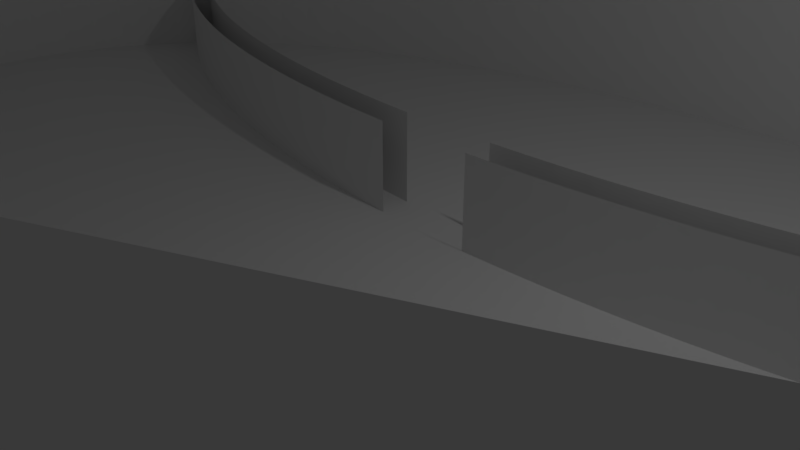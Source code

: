 # Source: entorno.blend  (saved by Blender 2.78.0; exported with 4.5.12 LTS)
import bpy
from mathutils import Matrix  # noqa: F401  (used for matrix-valued properties, if any)

bpy.ops.wm.read_factory_settings(use_empty=True)
scene = bpy.context.scene
scene.name = 'Scene'

# ---- collections
col_collection_1 = bpy.data.collections.new('Collection 1'); scene.collection.children.link(col_collection_1)

# ---- world
world_world = bpy.data.worlds.new('World'); scene.world = world_world
world_world.color = (0.05088, 0.05088, 0.05088)
world_world.use_sun_shadow = False
world_world.sun_shadow_jitter_overblur = 0.0
world_world.cycles.sampling_method = 'MANUAL'

# ---- cameras
cam_camera = bpy.data.cameras.new('Camera')
cam_camera.clip_end = 100.0
cam_camera.lens = 35.0
cam_camera.sensor_width = 32.0
cam_camera.sensor_height = 18.0
cam_camera.ortho_scale = 7.314
cam_camera.dof.focus_distance = 0.0
cam_camera.dof.aperture_fstop = 128.0

# ---- lights
light_lamp = bpy.data.lights.new('Lamp', 'POINT')
light_lamp.transmission_factor = 0.0
light_lamp.cutoff_distance = 30.0
light_lamp.energy = 100.0
light_lamp.shadow_buffer_clip_start = 1.001
light_lamp.shadow_soft_size = 0.1
light_lamp.shadow_maximum_resolution = 0.006
light_lamp.use_absolute_resolution = True

# ---- meshes
me_mesh_006 = bpy.data.meshes.new('Mesh.006')
me_mesh_006.from_pydata([(-10.84, 2.956, -2.531e-10), (-10.48, 2.744, -2.452e-10), (-10.11, 2.535, -2.369e-10), (-9.732, 2.332, -2.282e-10), (-9.336, 2.133, -2.191e-10), (-8.928, 1.941, -2.097e-10), (-8.508, 1.756, -1.999e-10), (-8.077, 1.577, -1.898e-10), (-7.636, 1.407, -1.793e-10), (-7.185, 1.244, -1.686e-10), (-6.724, 1.091, -1.576e-10), (-6.255, 0.9462, -1.464e-10), (-5.778, 0.8112, -1.349e-10), (-5.294, 0.6862, -1.232e-10), (-4.803, 0.5713, -1.114e-10), (-4.306, 0.467, -9.931e-11), (-3.805, 0.3734, -8.712e-11), (-3.298, 0.2908, -7.479e-11), (-2.788, 0.2193, -6.235e-11), (-2.275, 0.159, -4.982e-11), (-1.759, 0.1102, -3.722e-11), (-1.242, 0.07279, -2.457e-11), (0.3126, 0.0294, 1.347e-11), (0.8294, 0.03775, 2.61e-11), (1.344, 0.05733, 3.868e-11), (1.856, 0.08802, 5.118e-11), (2.365, 0.1296, 6.357e-11), (2.869, 0.1819, 7.585e-11), (3.369, 0.2446, 8.798e-11), (3.863, 0.3175, 9.994e-11), (4.35, 0.4002, 1.117e-10), (4.83, 0.4923, 1.233e-10), (5.301, 0.5935, 1.346e-10), (5.764, 0.7033, 1.456e-10), (6.218, 0.8212, 1.564e-10), (6.66, 0.9468, 1.669e-10), (7.092, 1.079, 1.77e-10), (7.511, 1.219, 1.868e-10), (7.918, 1.364, 1.962e-10), (8.311, 1.514, 2.052e-10), (8.689, 1.669, 2.138e-10), (9.052, 1.827, 2.219e-10), (9.398, 1.989, 2.296e-10), (9.728, 2.153, 2.367e-10), (10.04, 2.318, 2.434e-10), (10.36, 2.528, -0.000439), (-10.82, 2.476, -2.531e-10), (-10.46, 2.263, -2.452e-10), (-10.09, 2.055, -2.369e-10), (-9.71, 1.851, -2.282e-10), (-9.314, 1.653, -2.191e-10), (-8.906, 1.461, -2.097e-10), (-8.487, 1.275, -1.999e-10), (-8.056, 1.097, -1.898e-10), (-7.614, 0.9262, -1.793e-10), (-7.163, 0.7639, -1.686e-10), (-6.702, 0.6102, -1.576e-10), (-6.233, 0.4657, -1.464e-10), (-5.756, 0.3308, -1.349e-10), (-5.272, 0.2057, -1.232e-10), (-4.781, 0.09088, -1.114e-10), (-4.285, -0.01346, -9.931e-11), (-3.783, -0.1071, -8.712e-11), (-3.276, -0.1897, -7.479e-11), (-2.766, -0.2612, -6.235e-11), (-2.253, -0.3214, -4.982e-11), (-1.738, -0.3703, -3.722e-11), (-1.22, -0.4077, -2.457e-11), (0.3344, -0.4511, 1.347e-11), (0.8512, -0.4427, 2.61e-11), (1.366, -0.4231, 3.868e-11), (1.878, -0.3924, 5.118e-11), (2.387, -0.3508, 6.357e-11), (2.891, -0.2986, 7.585e-11), (3.391, -0.2358, 8.798e-11), (3.884, -0.163, 9.994e-11), (4.372, -0.08027, 1.117e-10), (4.851, 0.01186, 1.233e-10), (5.323, 0.113, 1.346e-10), (5.786, 0.2228, 1.456e-10), (6.239, 0.3408, 1.564e-10), (6.682, 0.4663, 1.669e-10), (7.114, 0.599, 1.77e-10), (7.533, 0.7381, 1.868e-10), (7.94, 0.8832, 1.962e-10), (8.333, 1.033, 2.052e-10), (8.711, 1.188, 2.138e-10), (9.074, 1.347, 2.219e-10), (9.42, 1.509, 2.296e-10), (9.75, 1.673, 2.367e-10), (10.06, 1.838, 2.434e-10), (10.35, 2.004, 2.495e-10), (-11.05, 2.64, -0.002189), (10.58, 2.148, -0.001236)], [(0, 1), (1, 2), (2, 3), (3, 4), (4, 5), (5, 6), (6, 7), (7, 8), (8, 9), (9, 10), (10, 11), (11, 12), (12, 13), (13, 14), (14, 15), (15, 16), (16, 17), (17, 18), (18, 19), (19, 20), (20, 21), (22, 23), (23, 24), (24, 25), (25, 26), (26, 27), (27, 28), (28, 29), (29, 30), (30, 31), (31, 32), (32, 33), (33, 34), (34, 35), (35, 36), (36, 37), (37, 38), (38, 39), (39, 40), (40, 41), (41, 42), (42, 43), (43, 44), (44, 45), (46, 47), (47, 48), (48, 49), (49, 50), (50, 51), (51, 52), (52, 53), (53, 54), (54, 55), (55, 56), (56, 57), (57, 58), (58, 59), (59, 60), (60, 61), (61, 62), (62, 63), (63, 64), (64, 65), (65, 66), (66, 67), (68, 69), (69, 70), (70, 71), (71, 72), (72, 73), (73, 74), (74, 75), (75, 76), (76, 77), (77, 78), (78, 79), (79, 80), (80, 81), (81, 82), (82, 83), (83, 84), (84, 85), (85, 86), (86, 87), (87, 88), (88, 89), (89, 90), (90, 91), (92, 46), (91, 93)], [])
me_mesh_006.use_remesh_preserve_volume = False
me_mesh_006.use_remesh_preserve_attributes = False
me_mesh_006.use_mirror_vertex_groups = False
me_mesh_006.update()
me_mesh_005 = bpy.data.meshes.new('Mesh.005')
me_mesh_005.from_pydata([(-10.84, 2.956, -2.531e-10), (-10.48, 2.744, -2.452e-10), (-10.11, 2.535, -2.369e-10), (-9.732, 2.332, -2.282e-10), (-9.336, 2.133, -2.191e-10), (-8.928, 1.941, -2.097e-10), (-8.508, 1.756, -1.999e-10), (-8.077, 1.577, -1.898e-10), (-7.636, 1.407, -1.793e-10), (-7.185, 1.244, -1.686e-10), (-6.724, 1.091, -1.576e-10), (-6.255, 0.9462, -1.464e-10), (-5.778, 0.8112, -1.349e-10), (-5.294, 0.6862, -1.232e-10), (-4.803, 0.5713, -1.114e-10), (-4.306, 0.467, -9.931e-11), (-3.805, 0.3734, -8.712e-11), (-3.298, 0.2908, -7.479e-11), (-2.788, 0.2193, -6.235e-11), (-2.275, 0.159, -4.982e-11), (-1.759, 0.1102, -3.722e-11), (-1.242, 0.07279, -2.457e-11), (0.3126, 0.0294, 1.347e-11), (0.8294, 0.03775, 2.61e-11), (1.344, 0.05733, 3.868e-11), (1.856, 0.08802, 5.118e-11), (2.365, 0.1296, 6.357e-11), (2.869, 0.1819, 7.585e-11), (3.369, 0.2446, 8.798e-11), (3.863, 0.3175, 9.994e-11), (4.35, 0.4002, 1.117e-10), (4.83, 0.4923, 1.233e-10), (5.301, 0.5935, 1.346e-10), (5.764, 0.7033, 1.456e-10), (6.218, 0.8212, 1.564e-10), (6.66, 0.9468, 1.669e-10), (7.092, 1.079, 1.77e-10), (7.511, 1.219, 1.868e-10), (7.918, 1.364, 1.962e-10), (8.311, 1.514, 2.052e-10), (8.689, 1.669, 2.138e-10), (9.052, 1.827, 2.219e-10), (9.398, 1.989, 2.296e-10), (9.728, 2.153, 2.367e-10), (10.04, 2.318, 2.434e-10), (10.36, 2.528, -0.000439), (-10.82, 2.476, -2.531e-10), (-10.46, 2.263, -2.452e-10), (-10.09, 2.055, -2.369e-10), (-9.71, 1.851, -2.282e-10), (-9.314, 1.653, -2.191e-10), (-8.906, 1.461, -2.097e-10), (-8.487, 1.275, -1.999e-10), (-8.056, 1.097, -1.898e-10), (-7.614, 0.9262, -1.793e-10), (-7.163, 0.7639, -1.686e-10), (-6.702, 0.6102, -1.576e-10), (-6.233, 0.4657, -1.464e-10), (-5.756, 0.3308, -1.349e-10), (-5.272, 0.2057, -1.232e-10), (-4.781, 0.09088, -1.114e-10), (-4.285, -0.01346, -9.931e-11), (-3.783, -0.1071, -8.712e-11), (-3.276, -0.1897, -7.479e-11), (-2.766, -0.2612, -6.235e-11), (-2.253, -0.3214, -4.982e-11), (-1.738, -0.3703, -3.722e-11), (-1.22, -0.4077, -2.457e-11), (0.3344, -0.4511, 1.347e-11), (0.8512, -0.4427, 2.61e-11), (1.366, -0.4231, 3.868e-11), (1.878, -0.3924, 5.118e-11), (2.387, -0.3508, 6.357e-11), (2.891, -0.2986, 7.585e-11), (3.391, -0.2358, 8.798e-11), (3.884, -0.163, 9.994e-11), (4.372, -0.08027, 1.117e-10), (4.851, 0.01186, 1.233e-10), (5.323, 0.113, 1.346e-10), (5.786, 0.2228, 1.456e-10), (6.239, 0.3408, 1.564e-10), (6.682, 0.4663, 1.669e-10), (7.114, 0.599, 1.77e-10), (7.533, 0.7381, 1.868e-10), (7.94, 0.8832, 1.962e-10), (8.333, 1.033, 2.052e-10), (8.711, 1.188, 2.138e-10), (9.074, 1.347, 2.219e-10), (9.42, 1.509, 2.296e-10), (9.75, 1.673, 2.367e-10), (10.06, 1.838, 2.434e-10), (10.35, 2.004, 2.495e-10), (-11.05, 2.64, -0.002189), (10.58, 2.148, -0.001236), (-10.84, 2.956, -2.531e-10), (-10.48, 2.744, -2.452e-10), (-10.11, 2.535, -2.369e-10), (-9.732, 2.332, -2.282e-10), (-9.336, 2.133, -2.191e-10), (-8.928, 1.941, -2.097e-10), (-8.508, 1.756, -1.999e-10), (-8.077, 1.577, -1.898e-10), (-7.636, 1.407, -1.793e-10), (-7.185, 1.244, -1.686e-10), (-6.724, 1.091, -1.576e-10), (-6.255, 0.9462, -1.464e-10), (-5.778, 0.8112, -1.349e-10), (-5.294, 0.6862, -1.232e-10), (-4.803, 0.5713, -1.114e-10), (-4.306, 0.467, -9.931e-11), (-3.805, 0.3734, -8.712e-11), (-3.298, 0.2908, -7.479e-11), (-2.788, 0.2193, -6.235e-11), (-2.275, 0.159, -4.982e-11), (-1.759, 0.1102, -3.722e-11), (-1.242, 0.07279, -2.457e-11), (0.3126, 0.0294, 1.347e-11), (0.8294, 0.03775, 2.61e-11), (1.344, 0.05733, 3.868e-11), (1.856, 0.08802, 5.118e-11), (2.365, 0.1296, 6.357e-11), (2.869, 0.1819, 7.585e-11), (3.369, 0.2446, 8.798e-11), (3.863, 0.3175, 9.994e-11), (4.35, 0.4002, 1.117e-10), (4.83, 0.4923, 1.233e-10), (5.301, 0.5935, 1.346e-10), (5.764, 0.7033, 1.456e-10), (6.218, 0.8212, 1.564e-10), (6.66, 0.9468, 1.669e-10), (7.092, 1.079, 1.77e-10), (7.511, 1.219, 1.868e-10), (7.918, 1.364, 1.962e-10), (8.311, 1.514, 2.052e-10), (8.689, 1.669, 2.138e-10), (9.052, 1.827, 2.219e-10), (9.398, 1.989, 2.296e-10), (9.728, 2.153, 2.367e-10), (10.04, 2.318, 2.434e-10), (10.36, 2.528, -0.000439), (-10.82, 2.476, -2.531e-10), (-10.46, 2.263, -2.452e-10), (-10.09, 2.055, -2.369e-10), (-9.71, 1.851, -2.282e-10), (-9.314, 1.653, -2.191e-10), (-8.906, 1.461, -2.097e-10), (-8.487, 1.275, -1.999e-10), (-8.056, 1.097, -1.898e-10), (-7.614, 0.9262, -1.793e-10), (-7.163, 0.7639, -1.686e-10), (-6.702, 0.6102, -1.576e-10), (-6.233, 0.4657, -1.464e-10), (-5.756, 0.3308, -1.349e-10), (-5.272, 0.2057, -1.232e-10), (-4.781, 0.09088, -1.114e-10), (-4.285, -0.01346, -9.931e-11), (-3.783, -0.1071, -8.712e-11), (-3.276, -0.1897, -7.479e-11), (-2.766, -0.2612, -6.235e-11), (-2.253, -0.3214, -4.982e-11), (-1.738, -0.3703, -3.722e-11), (-1.22, -0.4077, -2.457e-11), (0.3344, -0.4511, 1.347e-11), (0.8512, -0.4427, 2.61e-11), (1.366, -0.4231, 3.868e-11), (1.878, -0.3924, 5.118e-11), (2.387, -0.3508, 6.357e-11), (2.891, -0.2986, 7.585e-11), (3.391, -0.2358, 8.798e-11), (3.884, -0.163, 9.994e-11), (4.372, -0.08027, 1.117e-10), (4.851, 0.01186, 1.233e-10), (5.323, 0.113, 1.346e-10), (5.786, 0.2228, 1.456e-10), (6.239, 0.3408, 1.564e-10), (6.682, 0.4663, 1.669e-10), (7.114, 0.599, 1.77e-10), (7.533, 0.7381, 1.868e-10), (7.94, 0.8832, 1.962e-10), (8.333, 1.033, 2.052e-10), (8.711, 1.188, 2.138e-10), (9.074, 1.347, 2.219e-10), (9.42, 1.509, 2.296e-10), (9.75, 1.673, 2.367e-10), (10.06, 1.838, 2.434e-10), (10.35, 2.004, 2.495e-10), (-11.05, 2.64, -0.002189), (10.58, 2.148, -0.001236), (-10.84, 2.956, 1.359), (-10.48, 2.744, 1.359), (-10.11, 2.535, 1.359), (-9.732, 2.332, 1.359), (-9.336, 2.133, 1.359), (-8.928, 1.941, 1.359), (-8.508, 1.756, 1.359), (-8.077, 1.577, 1.359), (-7.636, 1.407, 1.359), (-7.185, 1.244, 1.359), (-6.724, 1.091, 1.359), (-6.255, 0.9462, 1.359), (-5.778, 0.8112, 1.359), (-5.294, 0.6862, 1.359), (-4.803, 0.5713, 1.359), (-4.306, 0.467, 1.359), (-3.805, 0.3734, 1.359), (-3.298, 0.2908, 1.359), (-2.788, 0.2193, 1.359), (-2.275, 0.159, 1.359), (-1.759, 0.1102, 1.359), (-1.242, 0.07279, 1.359), (0.3126, 0.0294, 1.359), (0.8294, 0.03774, 1.359), (1.344, 0.05733, 1.359), (1.856, 0.08802, 1.359), (2.365, 0.1296, 1.359), (2.869, 0.1819, 1.359), (3.369, 0.2446, 1.359), (3.863, 0.3175, 1.359), (4.35, 0.4002, 1.359), (4.83, 0.4923, 1.359), (5.301, 0.5935, 1.359), (5.764, 0.7033, 1.359), (6.218, 0.8212, 1.359), (6.66, 0.9468, 1.359), (7.092, 1.079, 1.359), (7.511, 1.219, 1.359), (7.918, 1.364, 1.359), (8.311, 1.514, 1.359), (8.689, 1.669, 1.359), (9.052, 1.827, 1.359), (9.398, 1.989, 1.359), (9.728, 2.153, 1.359), (10.04, 2.318, 1.359), (10.36, 2.528, 1.358), (-10.82, 2.476, 1.359), (-10.46, 2.263, 1.359), (-10.09, 2.055, 1.359), (-9.71, 1.851, 1.359), (-9.314, 1.653, 1.359), (-8.906, 1.461, 1.359), (-8.487, 1.275, 1.359), (-8.056, 1.097, 1.359), (-7.614, 0.9262, 1.359), (-7.163, 0.7639, 1.359), (-6.702, 0.6102, 1.359), (-6.233, 0.4657, 1.359), (-5.756, 0.3308, 1.359), (-5.272, 0.2057, 1.359), (-4.781, 0.09088, 1.359), (-4.285, -0.01346, 1.359), (-3.783, -0.1071, 1.359), (-3.276, -0.1897, 1.359), (-2.766, -0.2612, 1.359), (-2.253, -0.3214, 1.359), (-1.738, -0.3703, 1.359), (-1.22, -0.4077, 1.359), (0.3344, -0.4511, 1.359), (0.8512, -0.4427, 1.359), (1.366, -0.4231, 1.359), (1.878, -0.3924, 1.359), (2.387, -0.3508, 1.359), (2.891, -0.2986, 1.359), (3.391, -0.2358, 1.359), (3.884, -0.163, 1.359), (4.372, -0.08027, 1.359), (4.851, 0.01186, 1.359), (5.323, 0.113, 1.359), (5.786, 0.2228, 1.359), (6.239, 0.3408, 1.359), (6.682, 0.4663, 1.359), (7.114, 0.599, 1.359), (7.533, 0.7381, 1.359), (7.94, 0.8832, 1.359), (8.333, 1.033, 1.359), (8.711, 1.188, 1.359), (9.074, 1.347, 1.359), (9.42, 1.509, 1.359), (9.75, 1.673, 1.359), (10.06, 1.838, 1.359), (10.35, 2.004, 1.359), (-11.05, 2.64, 1.356), (10.58, 2.148, 1.357)], [], [(44, 43, 137, 138), (17, 16, 110, 111), (73, 72, 166, 167), (45, 44, 138, 139), (18, 17, 111, 112), (74, 73, 167, 168), (47, 46, 140, 141), (19, 18, 112, 113), (75, 74, 168, 169), (48, 47, 141, 142), (20, 19, 113, 114), (76, 75, 169, 170), (49, 48, 142, 143), (21, 20, 114, 115), (77, 76, 170, 171), (50, 49, 143, 144), (23, 22, 116, 117), (78, 77, 171, 172), (51, 50, 144, 145), (24, 23, 117, 118), (79, 78, 172, 173), (52, 51, 145, 146), (25, 24, 118, 119), (80, 79, 173, 174), (53, 52, 146, 147), (26, 25, 119, 120), (81, 80, 174, 175), (54, 53, 147, 148), (27, 26, 120, 121), (82, 81, 175, 176), (55, 54, 148, 149), (28, 27, 121, 122), (1, 0, 94, 95), (83, 82, 176, 177), (56, 55, 149, 150), (29, 28, 122, 123), (2, 1, 95, 96), (84, 83, 177, 178), (57, 56, 150, 151), (30, 29, 123, 124), (3, 2, 96, 97), (85, 84, 178, 179), (58, 57, 151, 152), (31, 30, 124, 125), (4, 3, 97, 98), (86, 85, 179, 180), (59, 58, 152, 153), (32, 31, 125, 126), (5, 4, 98, 99), (87, 86, 180, 181), (60, 59, 153, 154), (33, 32, 126, 127), (6, 5, 99, 100), (88, 87, 181, 182), (61, 60, 154, 155), (34, 33, 127, 128), (7, 6, 100, 101), (89, 88, 182, 183), (62, 61, 155, 156), (35, 34, 128, 129), (8, 7, 101, 102), (90, 89, 183, 184), (63, 62, 156, 157), (36, 35, 129, 130), (9, 8, 102, 103), (91, 90, 184, 185), (64, 63, 157, 158), (37, 36, 130, 131), (10, 9, 103, 104), (46, 92, 186, 140), (65, 64, 158, 159), (38, 37, 131, 132), (11, 10, 104, 105), (93, 91, 185, 187), (66, 65, 159, 160), (39, 38, 132, 133), (12, 11, 105, 106), (67, 66, 160, 161), (40, 39, 133, 134), (13, 12, 106, 107), (69, 68, 162, 163), (41, 40, 134, 135), (14, 13, 107, 108), (70, 69, 163, 164), (42, 41, 135, 136), (15, 14, 108, 109), (71, 70, 164, 165), (43, 42, 136, 137), (16, 15, 109, 110), (72, 71, 165, 166), (181, 180, 274, 275), (154, 153, 247, 248), (127, 126, 220, 221), (100, 99, 193, 194), (182, 181, 275, 276), (155, 154, 248, 249), (128, 127, 221, 222), (101, 100, 194, 195), (183, 182, 276, 277), (156, 155, 249, 250), (129, 128, 222, 223), (102, 101, 195, 196), (184, 183, 277, 278), (157, 156, 250, 251), (130, 129, 223, 224), (103, 102, 196, 197), (185, 184, 278, 279), (158, 157, 251, 252), (131, 130, 224, 225), (104, 103, 197, 198), (140, 186, 280, 234), (159, 158, 252, 253), (132, 131, 225, 226), (105, 104, 198, 199), (187, 185, 279, 281), (160, 159, 253, 254), (133, 132, 226, 227), (106, 105, 199, 200), (161, 160, 254, 255), (134, 133, 227, 228), (107, 106, 200, 201), (163, 162, 256, 257), (135, 134, 228, 229), (108, 107, 201, 202), (164, 163, 257, 258), (136, 135, 229, 230), (109, 108, 202, 203), (165, 164, 258, 259), (137, 136, 230, 231), (110, 109, 203, 204), (166, 165, 259, 260), (138, 137, 231, 232), (111, 110, 204, 205), (167, 166, 260, 261), (139, 138, 232, 233), (112, 111, 205, 206), (168, 167, 261, 262), (141, 140, 234, 235), (113, 112, 206, 207), (169, 168, 262, 263), (142, 141, 235, 236), (114, 113, 207, 208), (170, 169, 263, 264), (143, 142, 236, 237), (115, 114, 208, 209), (171, 170, 264, 265), (144, 143, 237, 238), (117, 116, 210, 211), (172, 171, 265, 266), (145, 144, 238, 239), (118, 117, 211, 212), (173, 172, 266, 267), (146, 145, 239, 240), (119, 118, 212, 213), (174, 173, 267, 268), (147, 146, 240, 241), (120, 119, 213, 214), (175, 174, 268, 269), (148, 147, 241, 242), (121, 120, 214, 215), (176, 175, 269, 270), (149, 148, 242, 243), (122, 121, 215, 216), (95, 94, 188, 189), (177, 176, 270, 271), (150, 149, 243, 244), (123, 122, 216, 217), (96, 95, 189, 190), (178, 177, 271, 272), (151, 150, 244, 245), (124, 123, 217, 218), (97, 96, 190, 191), (179, 178, 272, 273), (152, 151, 245, 246), (125, 124, 218, 219), (98, 97, 191, 192), (180, 179, 273, 274), (153, 152, 246, 247), (126, 125, 219, 220), (99, 98, 192, 193)])
me_mesh_005.use_remesh_preserve_volume = False
me_mesh_005.use_remesh_preserve_attributes = False
me_mesh_005.use_mirror_vertex_groups = False
me_mesh_005.update()
me_mesh_004 = bpy.data.meshes.new('Mesh.004')
me_mesh_004.from_pydata([(-2.016, 0.01411, 0.0), (-1.992, 0.238, 0.0), (-1.927, 0.4383, 0.0), (-1.827, 0.6158, 0.0), (-1.694, 0.7713, 0.0), (-1.533, 0.9057, 0.0), (-1.349, 1.02, 0.0), (-1.145, 1.114, 0.0), (-0.926, 1.189, 0.0), (-0.6958, 1.247, 0.0), (-0.4588, 1.287, 0.0), (-0.2191, 1.311, 0.0), (0.01904, 1.319, 0.0), (0.2512, 1.313, 0.0), (0.4849, 1.291, 0.0), (0.7161, 1.253, 0.0), (0.9407, 1.198, 0.0), (1.155, 1.125, 0.0), (1.354, 1.034, 0.0), (1.534, 0.9244, 0.0), (1.691, 0.7943, 0.0), (1.822, 0.6434, 0.0), (1.921, 0.4709, 0.0), (1.985, 0.2761, 0.0), (2.009, 0.05799, 0.0), (1.99, -0.1701, 0.0), (1.93, -0.376, 0.0), (1.832, -0.5601, 0.0), (1.701, -0.723, 0.0), (1.542, -0.865, 0.0), (1.358, -0.9867, 0.0), (1.153, -1.089, 0.0), (0.9328, -1.171, 0.0), (0.7007, -1.234, 0.0), (0.4613, -1.279, 0.0), (0.2188, -1.306, 0.0), (-0.02262, -1.316, 0.0), (-0.2585, -1.308, 0.0), (-0.4956, -1.283, 0.0), (-0.7298, -1.241, 0.0), (-0.9569, -1.18, 0.0), (-1.173, -1.101, 0.0), (-1.373, -1.003, 0.0), (-1.554, -0.8848, 0.0), (-1.711, -0.747, 0.0), (-1.839, -0.5887, 0.0), (-1.936, -0.4094, 0.0), (-1.996, -0.2086, 0.0), (1.883, 0.3623, 0.0), (1.748, 0.4372, 0.0), (1.585, 0.5013, 0.0), (1.398, 0.5551, 0.0), (1.191, 0.5991, 0.0), (0.9686, 0.6338, 0.0), (0.7349, 0.6598, 0.0), (0.4941, 0.6774, 0.0), (0.2506, 0.6872, 0.0), (0.008636, 0.6898, 0.0), (-0.2366, 0.6851, 0.0), (-0.4833, 0.6728, 0.0), (-0.7272, 0.6523, 0.0), (-0.964, 0.623, 0.0), (-1.189, 0.5846, 0.0), (-1.399, 0.5366, 0.0), (-1.588, 0.4784, 0.0), (-1.753, 0.4095, 0.0), (-1.889, 0.3296, 0.0), (1.906, 0.05209, 0.0), (1.77, 0.0459, 0.0), (1.605, 0.03959, 0.0), (1.415, 0.03335, 0.0), (1.204, 0.02737, 0.0), (0.9774, 0.02183, 0.0), (0.7392, 0.01691, 0.0), (0.4936, 0.0128, 0.0), (0.2451, 0.00969, 0.0), (-0.001882, 0.007756, 0.0), (-0.2492, 0.006898, 0.0), (-0.498, 0.006786, 0.0), (-0.7438, 0.007264, 0.0), (-0.9824, 0.008178, 0.0), (-1.209, 0.009372, 0.0), (-1.42, 0.01069, 0.0), (-1.611, 0.01198, 0.0), (-1.776, 0.01308, 0.0), (-1.913, 0.01384, 0.0), (1.889, -0.2679, 0.0), (1.754, -0.355, 0.0), (1.59, -0.4313, 0.0), (1.401, -0.4971, 0.0), (1.191, -0.5526, 0.0), (0.9653, -0.5978, 0.0), (0.7276, -0.6329, 0.0), (0.4826, -0.6581, 0.0), (0.2345, -0.6735, 0.0), (-0.01231, -0.6792, 0.0), (-0.2564, -0.6757, 0.0), (-0.5019, -0.6629, 0.0), (-0.7444, -0.6407, 0.0), (-0.9796, -0.609, 0.0), (-1.203, -0.5676, 0.0), (-1.411, -0.5162, 0.0), (-1.598, -0.4548, 0.0), (-1.761, -0.3832, 0.0), (-1.895, -0.3012, 0.0)], [], [(21, 48, 23, 22), (48, 67, 24, 23), (67, 86, 25, 24), (86, 27, 26, 25), (20, 49, 48, 21), (49, 68, 67, 48), (68, 87, 86, 67), (87, 28, 27, 86), (19, 50, 49, 20), (50, 69, 68, 49), (69, 88, 87, 68), (88, 29, 28, 87), (18, 51, 50, 19), (51, 70, 69, 50), (70, 89, 88, 69), (89, 30, 29, 88), (17, 52, 51, 18), (52, 71, 70, 51), (71, 90, 89, 70), (90, 31, 30, 89), (16, 53, 52, 17), (53, 72, 71, 52), (72, 91, 90, 71), (91, 32, 31, 90), (15, 54, 53, 16), (54, 73, 72, 53), (73, 92, 91, 72), (92, 33, 32, 91), (14, 55, 54, 15), (55, 74, 73, 54), (74, 93, 92, 73), (93, 34, 33, 92), (13, 56, 55, 14), (56, 75, 74, 55), (75, 94, 93, 74), (94, 35, 34, 93), (12, 57, 56, 13), (57, 76, 75, 56), (76, 95, 94, 75), (95, 36, 35, 94), (11, 58, 57, 12), (58, 77, 76, 57), (77, 96, 95, 76), (96, 37, 36, 95), (10, 59, 58, 11), (59, 78, 77, 58), (78, 97, 96, 77), (97, 38, 37, 96), (9, 60, 59, 10), (60, 79, 78, 59), (79, 98, 97, 78), (98, 39, 38, 97), (8, 61, 60, 9), (61, 80, 79, 60), (80, 99, 98, 79), (99, 40, 39, 98), (7, 62, 61, 8), (62, 81, 80, 61), (81, 100, 99, 80), (100, 41, 40, 99), (6, 63, 62, 7), (63, 82, 81, 62), (82, 101, 100, 81), (101, 42, 41, 100), (5, 64, 63, 6), (64, 83, 82, 63), (83, 102, 101, 82), (102, 43, 42, 101), (4, 65, 64, 5), (65, 84, 83, 64), (84, 103, 102, 83), (103, 44, 43, 102), (3, 66, 65, 4), (66, 85, 84, 65), (85, 104, 103, 84), (104, 45, 44, 103), (2, 1, 66, 3), (1, 0, 85, 66), (0, 47, 104, 85), (47, 46, 45, 104)])
me_mesh_004.use_remesh_preserve_volume = False
me_mesh_004.use_remesh_preserve_attributes = False
me_mesh_004.use_mirror_vertex_groups = False
me_mesh_004.update()
me_mesh_001 = bpy.data.meshes.new('Mesh.001')
me_mesh_001.from_pydata([(-2.016, 0.01411, 0.0), (-1.992, 0.238, 0.0), (-1.927, 0.4383, 0.0), (-1.827, 0.6158, 0.0), (-1.694, 0.7713, 0.0), (-1.533, 0.9057, 0.0), (-1.349, 1.02, 0.0), (-1.145, 1.114, 0.0), (-0.926, 1.189, 0.0), (-0.6958, 1.247, 0.0), (-0.4588, 1.287, 0.0), (-0.2191, 1.311, 0.0), (0.01904, 1.319, 0.0), (0.2512, 1.313, 0.0), (0.4849, 1.291, 0.0), (0.7161, 1.253, 0.0), (0.9407, 1.198, 0.0), (1.155, 1.125, 0.0), (1.354, 1.034, 0.0), (1.534, 0.9244, 0.0), (1.691, 0.7943, 0.0), (1.822, 0.6434, 0.0), (1.921, 0.4709, 0.0), (1.985, 0.2761, 0.0), (2.009, 0.05799, 0.0), (1.99, -0.1701, 0.0), (1.93, -0.376, 0.0), (1.832, -0.5601, 0.0), (1.701, -0.723, 0.0), (1.542, -0.865, 0.0), (1.358, -0.9867, 0.0), (1.153, -1.089, 0.0), (0.9328, -1.171, 0.0), (0.7007, -1.234, 0.0), (0.4613, -1.279, 0.0), (0.2188, -1.306, 0.0), (-0.02262, -1.316, 0.0), (-0.2585, -1.308, 0.0), (-0.4956, -1.283, 0.0), (-0.7298, -1.241, 0.0), (-0.9569, -1.18, 0.0), (-1.173, -1.101, 0.0), (-1.373, -1.003, 0.0), (-1.554, -0.8848, 0.0), (-1.711, -0.747, 0.0), (-1.839, -0.5887, 0.0), (-1.936, -0.4094, 0.0), (-1.996, -0.2086, 0.0), (-2.016, 0.01411, 0.0), (-1.992, 0.238, 0.0), (-1.927, 0.4383, 0.0), (-1.827, 0.6158, 0.0), (-1.694, 0.7713, 0.0), (-1.533, 0.9057, 0.0), (-1.349, 1.02, 0.0), (-1.145, 1.114, 0.0), (-0.926, 1.189, 0.0), (-0.6958, 1.247, 0.0), (-0.4588, 1.287, 0.0), (-0.2191, 1.311, 0.0), (0.01904, 1.319, 0.0), (0.2512, 1.313, 0.0), (0.4849, 1.291, 0.0), (0.7161, 1.253, 0.0), (0.9407, 1.198, 0.0), (1.155, 1.125, 0.0), (1.354, 1.034, 0.0), (1.534, 0.9244, 0.0), (1.691, 0.7943, 0.0), (1.822, 0.6434, 0.0), (1.921, 0.4709, 0.0), (1.985, 0.2761, 0.0), (2.009, 0.05799, 0.0), (1.99, -0.1701, 0.0), (1.93, -0.376, 0.0), (1.832, -0.5601, 0.0), (1.701, -0.723, 0.0), (1.542, -0.865, 0.0), (1.358, -0.9867, 0.0), (1.153, -1.089, 0.0), (0.9328, -1.171, 0.0), (0.7007, -1.234, 0.0), (0.4613, -1.279, 0.0), (0.2188, -1.306, 0.0), (-0.02262, -1.316, 0.0), (-0.2585, -1.308, 0.0), (-0.4956, -1.283, 0.0), (-0.7298, -1.241, 0.0), (-0.9569, -1.18, 0.0), (-1.173, -1.101, 0.0), (-1.373, -1.003, 0.0), (-1.554, -0.8848, 0.0), (-1.711, -0.747, 0.0), (-1.839, -0.5887, 0.0), (-1.936, -0.4094, 0.0), (-1.996, -0.2086, 0.0), (-2.019, 0.01411, 0.8631), (-1.995, 0.238, 0.8631), (-1.931, 0.4383, 0.8631), (-1.831, 0.6158, 0.8631), (-1.698, 0.7713, 0.8631), (-1.537, 0.9057, 0.8631), (-1.353, 1.02, 0.8631), (-1.149, 1.114, 0.8631), (-0.9297, 1.189, 0.8631), (-0.6995, 1.247, 0.8631), (-0.4624, 1.287, 0.8631), (-0.2228, 1.311, 0.8631), (0.01537, 1.319, 0.8631), (0.2475, 1.313, 0.8631), (0.4812, 1.291, 0.8631), (0.7124, 1.253, 0.8631), (0.9371, 1.198, 0.8631), (1.151, 1.125, 0.8631), (1.35, 1.034, 0.8631), (1.53, 0.9244, 0.8631), (1.688, 0.7943, 0.8631), (1.818, 0.6434, 0.8631), (1.917, 0.4709, 0.8631), (1.981, 0.2761, 0.8631), (2.005, 0.05799, 0.8631), (1.987, -0.1701, 0.8631), (1.926, -0.376, 0.8631), (1.829, -0.5601, 0.8631), (1.698, -0.723, 0.8631), (1.538, -0.865, 0.8631), (1.354, -0.9867, 0.8631), (1.149, -1.089, 0.8631), (0.9291, -1.171, 0.8631), (0.6971, -1.234, 0.8631), (0.4576, -1.279, 0.8631), (0.2151, -1.306, 0.8631), (0.1467, -1.334, 0.7683), (-0.4004, -1.312, 0.8332), (-0.4993, -1.283, 0.8631), (-0.7335, -1.241, 0.8631), (-0.9606, -1.18, 0.8631), (-1.176, -1.101, 0.8631), (-1.377, -1.003, 0.8631), (-1.557, -0.8848, 0.8631), (-1.714, -0.747, 0.8631), (-1.843, -0.5887, 0.8631), (-1.94, -0.4094, 0.8631), (-2.0, -0.2086, 0.8631), (0.1102, -1.296, 0.02291), (-0.3556, -1.277, 0.01328)], [], [(43, 44, 92, 91), (3, 4, 52, 51), (30, 31, 79, 78), (17, 18, 66, 65), (44, 45, 93, 92), (4, 5, 53, 52), (31, 32, 80, 79), (18, 19, 67, 66), (45, 46, 94, 93), (5, 6, 54, 53), (32, 33, 81, 80), (19, 20, 68, 67), (46, 47, 95, 94), (6, 7, 55, 54), (33, 34, 82, 81), (20, 21, 69, 68), (47, 0, 48, 95), (7, 8, 56, 55), (34, 35, 83, 82), (21, 22, 70, 69), (8, 9, 57, 56), (35, 36, 84, 83), (22, 23, 71, 70), (9, 10, 58, 57), (36, 37, 85, 84), (23, 24, 72, 71), (10, 11, 59, 58), (37, 38, 86, 85), (24, 25, 73, 72), (11, 12, 60, 59), (38, 39, 87, 86), (25, 26, 74, 73), (12, 13, 61, 60), (39, 40, 88, 87), (26, 27, 75, 74), (13, 14, 62, 61), (40, 41, 89, 88), (0, 1, 49, 48), (27, 28, 76, 75), (14, 15, 63, 62), (41, 42, 90, 89), (1, 2, 50, 49), (28, 29, 77, 76), (15, 16, 64, 63), (42, 43, 91, 90), (2, 3, 51, 50), (29, 30, 78, 77), (16, 17, 65, 64), (70, 71, 119, 118), (57, 58, 106, 105), (71, 72, 120, 119), (58, 59, 107, 106), (85, 86, 134, 133, 145), (72, 73, 121, 120), (59, 60, 108, 107), (86, 87, 135, 134), (73, 74, 122, 121), (60, 61, 109, 108), (87, 88, 136, 135), (74, 75, 123, 122), (61, 62, 110, 109), (88, 89, 137, 136), (48, 49, 97, 96), (75, 76, 124, 123), (62, 63, 111, 110), (89, 90, 138, 137), (49, 50, 98, 97), (76, 77, 125, 124), (63, 64, 112, 111), (90, 91, 139, 138), (50, 51, 99, 98), (77, 78, 126, 125), (64, 65, 113, 112), (91, 92, 140, 139), (51, 52, 100, 99), (78, 79, 127, 126), (65, 66, 114, 113), (92, 93, 141, 140), (52, 53, 101, 100), (79, 80, 128, 127), (66, 67, 115, 114), (93, 94, 142, 141), (53, 54, 102, 101), (80, 81, 129, 128), (67, 68, 116, 115), (94, 95, 143, 142), (54, 55, 103, 102), (81, 82, 130, 129), (68, 69, 117, 116), (95, 48, 96, 143), (55, 56, 104, 103), (82, 83, 131, 130), (69, 70, 118, 117), (56, 57, 105, 104), (83, 84, 144, 132, 131)])
me_mesh_001.use_remesh_preserve_volume = False
me_mesh_001.use_remesh_preserve_attributes = False
me_mesh_001.use_mirror_vertex_groups = False
me_mesh_001.update()
me_mesh = bpy.data.meshes.new('Mesh')
me_mesh.from_pydata([(-2.016, 0.01411, 0.0), (-1.992, 0.238, 0.0), (-1.927, 0.4383, 0.0), (-1.827, 0.6158, 0.0), (-1.694, 0.7713, 0.0), (-1.533, 0.9057, 0.0), (-1.349, 1.02, 0.0), (-1.145, 1.114, 0.0), (-0.926, 1.189, 0.0), (-0.6958, 1.247, 0.0), (-0.4588, 1.287, 0.0), (-0.2191, 1.311, 0.0), (0.01904, 1.319, 0.0), (0.2512, 1.313, 0.0), (0.4849, 1.291, 0.0), (0.7161, 1.253, 0.0), (0.9407, 1.198, 0.0), (1.155, 1.125, 0.0), (1.354, 1.034, 0.0), (1.534, 0.9244, 0.0), (1.691, 0.7943, 0.0), (1.822, 0.6434, 0.0), (1.921, 0.4709, 0.0), (1.985, 0.2761, 0.0), (2.009, 0.05799, 0.0), (1.99, -0.1701, 0.0), (1.93, -0.376, 0.0), (1.832, -0.5601, 0.0), (1.701, -0.723, 0.0), (1.542, -0.865, 0.0), (1.358, -0.9867, 0.0), (1.153, -1.089, 0.0), (0.9328, -1.171, 0.0), (0.7007, -1.234, 0.0), (0.4613, -1.279, 0.0), (0.2188, -1.306, 0.0), (-0.02262, -1.316, 0.0), (-0.2585, -1.308, 0.0), (-0.4956, -1.283, 0.0), (-0.7298, -1.241, 0.0), (-0.9569, -1.18, 0.0), (-1.173, -1.101, 0.0), (-1.373, -1.003, 0.0), (-1.554, -0.8848, 0.0), (-1.711, -0.747, 0.0), (-1.839, -0.5887, 0.0), (-1.936, -0.4094, 0.0), (-1.996, -0.2086, 0.0)], [(0, 1), (1, 2), (2, 3), (3, 4), (4, 5), (5, 6), (6, 7), (7, 8), (8, 9), (9, 10), (10, 11), (11, 12), (12, 13), (13, 14), (14, 15), (15, 16), (16, 17), (17, 18), (18, 19), (19, 20), (20, 21), (21, 22), (22, 23), (23, 24), (24, 25), (25, 26), (26, 27), (27, 28), (28, 29), (29, 30), (30, 31), (31, 32), (32, 33), (33, 34), (34, 35), (35, 36), (36, 37), (37, 38), (38, 39), (39, 40), (40, 41), (41, 42), (42, 43), (43, 44), (44, 45), (45, 46), (46, 47), (47, 0)], [])
me_mesh.use_remesh_preserve_volume = False
me_mesh.use_remesh_preserve_attributes = False
me_mesh.use_mirror_vertex_groups = False
me_mesh.update()

# ---- objects
ob_muralla_bk = bpy.data.objects.new('muralla.bk', me_mesh_006)
ob_muralla = bpy.data.objects.new('muralla', me_mesh_005)
ob_suelo = bpy.data.objects.new('suelo', me_mesh_004)
ob_paredes = bpy.data.objects.new('paredes', me_mesh_001)
ob_anillo = bpy.data.objects.new('anillo', me_mesh)
ob_lamp = bpy.data.objects.new('Lamp', light_lamp)
ob_camera = bpy.data.objects.new('Camera', cam_camera)

# ---- transforms, parenting, visibility, modifiers, constraints
ob_muralla_bk.location = (0.4254, 1.378, 0.0003726)
ob_muralla_bk.hide_select = True
ob_muralla_bk.lineart.crease_threshold = 0.0
ob_muralla.location = (0.4254, 1.378, 0.0003726)
ob_muralla.lineart.crease_threshold = 0.0
ob_suelo.location = (0.0, 0.0, 0.0)
ob_suelo.scale = (5.98, 5.98, 5.98)
ob_suelo.hide_select = True
ob_suelo.lineart.crease_threshold = 0.0
ob_paredes.location = (0.0, 0.0, 0.0)
ob_paredes.scale = (5.98, 5.98, 5.98)
ob_paredes.hide_select = True
ob_paredes.lineart.crease_threshold = 0.0
_m = ob_paredes.modifiers.new('Subsurf', 'SUBSURF')
_m.uv_smooth = 'PRESERVE_CORNERS'
_m.quality = 1
_m.levels = 4
_m.render_levels = 1
ob_anillo.location = (0.0, 0.0, 0.0)
ob_anillo.scale = (5.98, 5.98, 5.98)
ob_anillo.hide_select = True
ob_anillo.lineart.crease_threshold = 0.0
ob_lamp.location = (4.076, 1.005, 5.904)
ob_lamp.rotation_euler = (0.6503, 0.05522, 1.866)
ob_lamp.lock_rotations_4d = False
ob_lamp.empty_display_type = 'ARROWS'
ob_lamp.color = (0.0, 0.0, 0.0, 0.0)
ob_lamp.hide_viewport = True
ob_lamp.hide_select = True
ob_lamp.lineart.crease_threshold = 0.0
ob_camera.location = (7.481, -6.508, 5.344)
ob_camera.rotation_euler = (1.109, 0.0, 0.8149)
ob_camera.lock_rotations_4d = False
ob_camera.empty_display_type = 'ARROWS'
ob_camera.color = (0.0, 0.0, 0.0, 0.0)
ob_camera.hide_viewport = True
ob_camera.hide_select = True
ob_camera.hide_render = True
ob_camera.display_type = 'WIRE'
ob_camera.lineart.crease_threshold = 0.0

# ---- collection membership
col_collection_1.objects.link(ob_muralla_bk)
col_collection_1.objects.link(ob_muralla)
col_collection_1.objects.link(ob_suelo)
col_collection_1.objects.link(ob_paredes)
col_collection_1.objects.link(ob_anillo)
col_collection_1.objects.link(ob_lamp)
col_collection_1.objects.link(ob_camera)

# ---- scene / render settings (as saved in the file)
scene.camera = ob_camera
scene.frame_start = 1; scene.frame_end = 250; scene.frame_set(1)
scene.render.engine = 'BLENDER_EEVEE_NEXT'
scene.render.resolution_percentage = 50
scene.render.dither_intensity = 0.0
scene.cycles.use_denoising = False
scene.cycles.samples = 128
scene.cycles.sampling_pattern = 'TABULATED_SOBOL'
scene.cycles.light_sampling_threshold = 0.0
scene.cycles.use_adaptive_sampling = False
scene.cycles.use_light_tree = False
scene.cycles.blur_glossy = 0.0
scene.cycles.sample_clamp_indirect = 0.0
scene.view_settings.view_transform = 'Standard'
bpy.context.view_layer.update()
